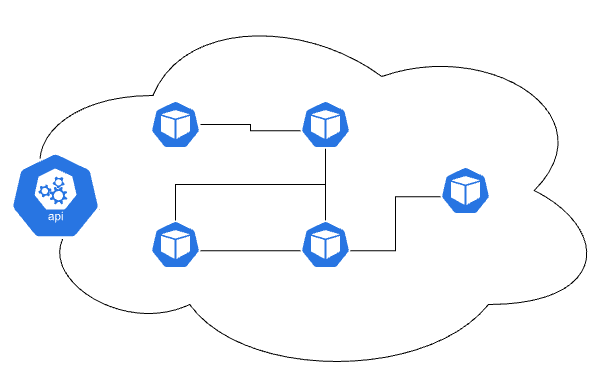

The diagram above was exported from draw.io. Its source (the exported page's mxGraphModel, read from the mxfile embedded in the PNG):
<mxGraphModel dx="1026" dy="743" grid="1" gridSize="10" guides="1" tooltips="1" connect="1" arrows="1" fold="1" page="1" pageScale="1" pageWidth="827" pageHeight="1169" math="0" shadow="0">
  <root>
    <mxCell id="0" />
    <mxCell id="1" parent="0" />
    <mxCell id="X8gzdjWYft58ZMcphOO3-1" value="" style="ellipse;shape=cloud;whiteSpace=wrap;html=1;" parent="1" vertex="1">
      <mxGeometry x="70" y="120" width="610" height="380" as="geometry" />
    </mxCell>
    <mxCell id="QuFvtfr3UrCQUUBri6Xw-8" style="edgeStyle=orthogonalEdgeStyle;rounded=0;orthogonalLoop=1;jettySize=auto;html=1;entryX=0.005;entryY=0.63;entryDx=0;entryDy=0;entryPerimeter=0;endArrow=none;endFill=0;" parent="1" source="QuFvtfr3UrCQUUBri6Xw-1" target="QuFvtfr3UrCQUUBri6Xw-5" edge="1">
      <mxGeometry relative="1" as="geometry" />
    </mxCell>
    <mxCell id="QuFvtfr3UrCQUUBri6Xw-1" value="" style="sketch=0;html=1;dashed=0;whitespace=wrap;fillColor=#2875E2;strokeColor=#ffffff;points=[[0.005,0.63,0],[0.1,0.2,0],[0.9,0.2,0],[0.5,0,0],[0.995,0.63,0],[0.72,0.99,0],[0.5,1,0],[0.28,0.99,0]];verticalLabelPosition=bottom;align=center;verticalAlign=top;shape=mxgraph.kubernetes.icon;prIcon=pod" parent="1" vertex="1">
      <mxGeometry x="220" y="220" width="50" height="48" as="geometry" />
    </mxCell>
    <mxCell id="QuFvtfr3UrCQUUBri6Xw-12" style="edgeStyle=orthogonalEdgeStyle;rounded=0;orthogonalLoop=1;jettySize=auto;html=1;exitX=0.995;exitY=0.63;exitDx=0;exitDy=0;exitPerimeter=0;entryX=0.005;entryY=0.63;entryDx=0;entryDy=0;entryPerimeter=0;endArrow=none;endFill=0;" parent="1" source="QuFvtfr3UrCQUUBri6Xw-3" target="QuFvtfr3UrCQUUBri6Xw-6" edge="1">
      <mxGeometry relative="1" as="geometry" />
    </mxCell>
    <mxCell id="QuFvtfr3UrCQUUBri6Xw-3" value="" style="sketch=0;html=1;dashed=0;whitespace=wrap;fillColor=#2875E2;strokeColor=#ffffff;points=[[0.005,0.63,0],[0.1,0.2,0],[0.9,0.2,0],[0.5,0,0],[0.995,0.63,0],[0.72,0.99,0],[0.5,1,0],[0.28,0.99,0]];verticalLabelPosition=bottom;align=center;verticalAlign=top;shape=mxgraph.kubernetes.icon;prIcon=pod" parent="1" vertex="1">
      <mxGeometry x="220" y="340" width="50" height="48" as="geometry" />
    </mxCell>
    <mxCell id="QuFvtfr3UrCQUUBri6Xw-9" style="edgeStyle=orthogonalEdgeStyle;rounded=0;orthogonalLoop=1;jettySize=auto;html=1;exitX=0.5;exitY=1;exitDx=0;exitDy=0;exitPerimeter=0;entryX=0.5;entryY=0;entryDx=0;entryDy=0;entryPerimeter=0;endArrow=none;endFill=0;" parent="1" source="QuFvtfr3UrCQUUBri6Xw-5" target="QuFvtfr3UrCQUUBri6Xw-3" edge="1">
      <mxGeometry relative="1" as="geometry" />
    </mxCell>
    <mxCell id="QuFvtfr3UrCQUUBri6Xw-10" style="edgeStyle=orthogonalEdgeStyle;rounded=0;orthogonalLoop=1;jettySize=auto;html=1;exitX=0.5;exitY=1;exitDx=0;exitDy=0;exitPerimeter=0;entryX=0.5;entryY=0;entryDx=0;entryDy=0;entryPerimeter=0;endArrow=none;endFill=0;" parent="1" source="QuFvtfr3UrCQUUBri6Xw-5" target="QuFvtfr3UrCQUUBri6Xw-6" edge="1">
      <mxGeometry relative="1" as="geometry" />
    </mxCell>
    <mxCell id="QuFvtfr3UrCQUUBri6Xw-5" value="" style="sketch=0;html=1;dashed=0;whitespace=wrap;fillColor=#2875E2;strokeColor=#ffffff;points=[[0.005,0.63,0],[0.1,0.2,0],[0.9,0.2,0],[0.5,0,0],[0.995,0.63,0],[0.72,0.99,0],[0.5,1,0],[0.28,0.99,0]];verticalLabelPosition=bottom;align=center;verticalAlign=top;shape=mxgraph.kubernetes.icon;prIcon=pod" parent="1" vertex="1">
      <mxGeometry x="370" y="220" width="50" height="48" as="geometry" />
    </mxCell>
    <mxCell id="QuFvtfr3UrCQUUBri6Xw-6" value="" style="sketch=0;html=1;dashed=0;whitespace=wrap;fillColor=#2875E2;strokeColor=#ffffff;points=[[0.005,0.63,0],[0.1,0.2,0],[0.9,0.2,0],[0.5,0,0],[0.995,0.63,0],[0.72,0.99,0],[0.5,1,0],[0.28,0.99,0]];verticalLabelPosition=bottom;align=center;verticalAlign=top;shape=mxgraph.kubernetes.icon;prIcon=pod" parent="1" vertex="1">
      <mxGeometry x="370" y="340" width="50" height="48" as="geometry" />
    </mxCell>
    <mxCell id="QuFvtfr3UrCQUUBri6Xw-11" style="edgeStyle=orthogonalEdgeStyle;rounded=0;orthogonalLoop=1;jettySize=auto;html=1;exitX=0.005;exitY=0.63;exitDx=0;exitDy=0;exitPerimeter=0;entryX=0.995;entryY=0.63;entryDx=0;entryDy=0;entryPerimeter=0;endArrow=none;endFill=0;" parent="1" source="QuFvtfr3UrCQUUBri6Xw-7" target="QuFvtfr3UrCQUUBri6Xw-6" edge="1">
      <mxGeometry relative="1" as="geometry" />
    </mxCell>
    <mxCell id="QuFvtfr3UrCQUUBri6Xw-7" value="" style="sketch=0;html=1;dashed=0;whitespace=wrap;fillColor=#2875E2;strokeColor=#ffffff;points=[[0.005,0.63,0],[0.1,0.2,0],[0.9,0.2,0],[0.5,0,0],[0.995,0.63,0],[0.72,0.99,0],[0.5,1,0],[0.28,0.99,0]];verticalLabelPosition=bottom;align=center;verticalAlign=top;shape=mxgraph.kubernetes.icon;prIcon=pod" parent="1" vertex="1">
      <mxGeometry x="510" y="286" width="50" height="48" as="geometry" />
    </mxCell>
    <mxCell id="IkmvEvyjGVtDjH-2-8Ts-1" value="" style="sketch=0;html=1;dashed=0;whitespace=wrap;fillColor=#2875E2;strokeColor=#ffffff;points=[[0.005,0.63,0],[0.1,0.2,0],[0.9,0.2,0],[0.5,0,0],[0.995,0.63,0],[0.72,0.99,0],[0.5,1,0],[0.28,0.99,0]];verticalLabelPosition=bottom;align=center;verticalAlign=top;shape=mxgraph.kubernetes.icon;prIcon=api" vertex="1" parent="1">
      <mxGeometry x="80" y="270" width="90" height="90" as="geometry" />
    </mxCell>
  </root>
</mxGraphModel>